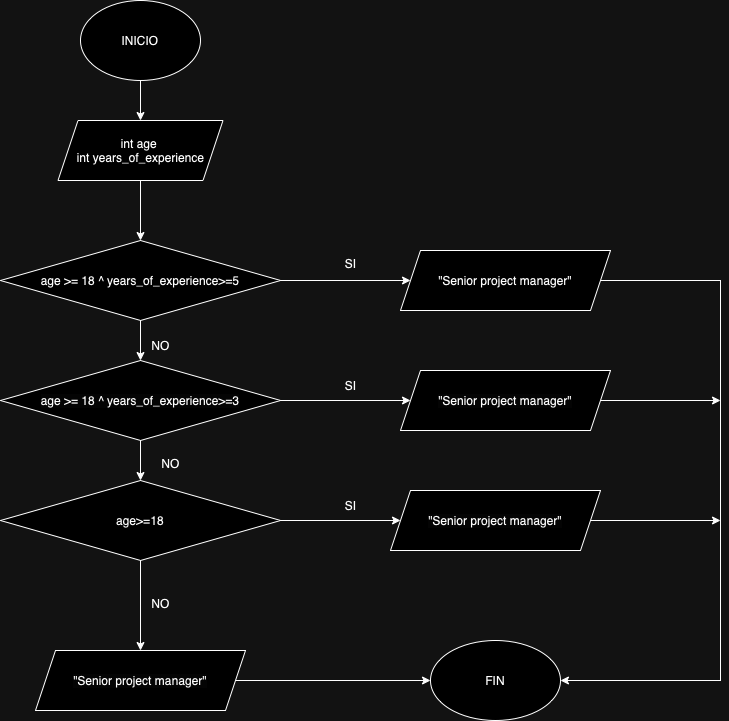

The diagram above was exported from draw.io. Its source (the exported page's mxGraphModel, read from the mxfile embedded in the PNG):
<mxGraphModel dx="924" dy="748" grid="1" gridSize="10" guides="1" tooltips="1" connect="1" arrows="1" fold="1" page="1" pageScale="1" pageWidth="827" pageHeight="1169" math="0" shadow="0">
  <root>
    <mxCell id="0" />
    <mxCell id="1" parent="0" />
    <mxCell id="K9GhgfejoKnFo71CTLOK-9" value="" style="edgeStyle=orthogonalEdgeStyle;rounded=0;orthogonalLoop=1;jettySize=auto;html=1;" edge="1" parent="1" source="K9GhgfejoKnFo71CTLOK-1" target="K9GhgfejoKnFo71CTLOK-2">
      <mxGeometry relative="1" as="geometry" />
    </mxCell>
    <mxCell id="K9GhgfejoKnFo71CTLOK-1" value="INICIO" style="ellipse;whiteSpace=wrap;html=1;" vertex="1" parent="1">
      <mxGeometry x="80" y="80" width="120" height="80" as="geometry" />
    </mxCell>
    <mxCell id="K9GhgfejoKnFo71CTLOK-4" value="" style="edgeStyle=orthogonalEdgeStyle;rounded=0;orthogonalLoop=1;jettySize=auto;html=1;" edge="1" parent="1" source="K9GhgfejoKnFo71CTLOK-2" target="K9GhgfejoKnFo71CTLOK-3">
      <mxGeometry relative="1" as="geometry" />
    </mxCell>
    <mxCell id="K9GhgfejoKnFo71CTLOK-2" value="int age&amp;nbsp;&lt;div&gt;int years_of_experience&lt;/div&gt;" style="shape=parallelogram;perimeter=parallelogramPerimeter;whiteSpace=wrap;html=1;fixedSize=1;" vertex="1" parent="1">
      <mxGeometry x="57.5" y="200" width="165" height="60" as="geometry" />
    </mxCell>
    <mxCell id="K9GhgfejoKnFo71CTLOK-6" value="" style="edgeStyle=orthogonalEdgeStyle;rounded=0;orthogonalLoop=1;jettySize=auto;html=1;" edge="1" parent="1" source="K9GhgfejoKnFo71CTLOK-3" target="K9GhgfejoKnFo71CTLOK-5">
      <mxGeometry relative="1" as="geometry" />
    </mxCell>
    <mxCell id="K9GhgfejoKnFo71CTLOK-11" value="" style="edgeStyle=orthogonalEdgeStyle;rounded=0;orthogonalLoop=1;jettySize=auto;html=1;" edge="1" parent="1" source="K9GhgfejoKnFo71CTLOK-3" target="K9GhgfejoKnFo71CTLOK-10">
      <mxGeometry relative="1" as="geometry" />
    </mxCell>
    <mxCell id="K9GhgfejoKnFo71CTLOK-3" value="age &amp;gt;= 18 ^ years_of_experience&amp;gt;=5" style="rhombus;whiteSpace=wrap;html=1;" vertex="1" parent="1">
      <mxGeometry y="320" width="280" height="80" as="geometry" />
    </mxCell>
    <mxCell id="K9GhgfejoKnFo71CTLOK-8" value="" style="edgeStyle=orthogonalEdgeStyle;rounded=0;orthogonalLoop=1;jettySize=auto;html=1;" edge="1" parent="1" source="K9GhgfejoKnFo71CTLOK-5" target="K9GhgfejoKnFo71CTLOK-7">
      <mxGeometry relative="1" as="geometry" />
    </mxCell>
    <mxCell id="K9GhgfejoKnFo71CTLOK-13" value="" style="edgeStyle=orthogonalEdgeStyle;rounded=0;orthogonalLoop=1;jettySize=auto;html=1;" edge="1" parent="1" source="K9GhgfejoKnFo71CTLOK-5" target="K9GhgfejoKnFo71CTLOK-12">
      <mxGeometry relative="1" as="geometry" />
    </mxCell>
    <mxCell id="K9GhgfejoKnFo71CTLOK-5" value="&lt;span style=&quot;caret-color: rgb(0, 0, 0); color: rgb(0, 0, 0); font-family: Helvetica; font-size: 12px; font-style: normal; font-variant-caps: normal; font-weight: 400; letter-spacing: normal; orphans: auto; text-align: center; text-indent: 0px; text-transform: none; white-space: normal; widows: auto; word-spacing: 0px; -webkit-text-stroke-width: 0px; background-color: rgb(251, 251, 251); text-decoration: none; display: inline !important; float: none;&quot;&gt;age &amp;gt;= 18 ^ years_of_experience&amp;gt;=3&lt;/span&gt;" style="rhombus;whiteSpace=wrap;html=1;" vertex="1" parent="1">
      <mxGeometry y="440" width="280" height="80" as="geometry" />
    </mxCell>
    <mxCell id="K9GhgfejoKnFo71CTLOK-15" value="" style="edgeStyle=orthogonalEdgeStyle;rounded=0;orthogonalLoop=1;jettySize=auto;html=1;" edge="1" parent="1" source="K9GhgfejoKnFo71CTLOK-7" target="K9GhgfejoKnFo71CTLOK-14">
      <mxGeometry relative="1" as="geometry" />
    </mxCell>
    <mxCell id="K9GhgfejoKnFo71CTLOK-17" value="" style="edgeStyle=orthogonalEdgeStyle;rounded=0;orthogonalLoop=1;jettySize=auto;html=1;" edge="1" parent="1" source="K9GhgfejoKnFo71CTLOK-7">
      <mxGeometry relative="1" as="geometry">
        <mxPoint x="140" y="730" as="targetPoint" />
      </mxGeometry>
    </mxCell>
    <mxCell id="K9GhgfejoKnFo71CTLOK-7" value="age&amp;gt;=18" style="rhombus;whiteSpace=wrap;html=1;" vertex="1" parent="1">
      <mxGeometry y="560" width="280" height="80" as="geometry" />
    </mxCell>
    <mxCell id="K9GhgfejoKnFo71CTLOK-21" style="edgeStyle=orthogonalEdgeStyle;rounded=0;orthogonalLoop=1;jettySize=auto;html=1;entryX=1;entryY=0.5;entryDx=0;entryDy=0;" edge="1" parent="1" source="K9GhgfejoKnFo71CTLOK-10" target="K9GhgfejoKnFo71CTLOK-19">
      <mxGeometry relative="1" as="geometry">
        <mxPoint x="630" y="820" as="targetPoint" />
        <Array as="points">
          <mxPoint x="720" y="360" />
          <mxPoint x="720" y="760" />
        </Array>
      </mxGeometry>
    </mxCell>
    <mxCell id="K9GhgfejoKnFo71CTLOK-10" value="&quot;Senior project manager&quot;" style="shape=parallelogram;perimeter=parallelogramPerimeter;whiteSpace=wrap;html=1;fixedSize=1;" vertex="1" parent="1">
      <mxGeometry x="400" y="330" width="210" height="60" as="geometry" />
    </mxCell>
    <mxCell id="K9GhgfejoKnFo71CTLOK-22" style="edgeStyle=orthogonalEdgeStyle;rounded=0;orthogonalLoop=1;jettySize=auto;html=1;" edge="1" parent="1" source="K9GhgfejoKnFo71CTLOK-12">
      <mxGeometry relative="1" as="geometry">
        <mxPoint x="720" y="480" as="targetPoint" />
      </mxGeometry>
    </mxCell>
    <mxCell id="K9GhgfejoKnFo71CTLOK-12" value="&lt;span style=&quot;caret-color: rgb(0, 0, 0); color: rgb(0, 0, 0); font-family: Helvetica; font-size: 12px; font-style: normal; font-variant-caps: normal; font-weight: 400; letter-spacing: normal; orphans: auto; text-align: center; text-indent: 0px; text-transform: none; white-space: normal; widows: auto; word-spacing: 0px; -webkit-text-stroke-width: 0px; background-color: rgb(251, 251, 251); text-decoration: none; display: inline !important; float: none;&quot;&gt;&quot;Senior project manager&quot;&lt;/span&gt;" style="shape=parallelogram;perimeter=parallelogramPerimeter;whiteSpace=wrap;html=1;fixedSize=1;" vertex="1" parent="1">
      <mxGeometry x="400" y="450" width="210" height="60" as="geometry" />
    </mxCell>
    <mxCell id="K9GhgfejoKnFo71CTLOK-23" style="edgeStyle=orthogonalEdgeStyle;rounded=0;orthogonalLoop=1;jettySize=auto;html=1;" edge="1" parent="1" source="K9GhgfejoKnFo71CTLOK-14">
      <mxGeometry relative="1" as="geometry">
        <mxPoint x="719.9999999999998" y="600" as="targetPoint" />
      </mxGeometry>
    </mxCell>
    <mxCell id="K9GhgfejoKnFo71CTLOK-14" value="&lt;span style=&quot;caret-color: rgb(0, 0, 0); color: rgb(0, 0, 0); font-family: Helvetica; font-size: 12px; font-style: normal; font-variant-caps: normal; font-weight: 400; letter-spacing: normal; orphans: auto; text-align: center; text-indent: 0px; text-transform: none; white-space: normal; widows: auto; word-spacing: 0px; -webkit-text-stroke-width: 0px; background-color: rgb(251, 251, 251); text-decoration: none; display: inline !important; float: none;&quot;&gt;&quot;Senior project manager&quot;&lt;/span&gt;" style="shape=parallelogram;perimeter=parallelogramPerimeter;whiteSpace=wrap;html=1;fixedSize=1;" vertex="1" parent="1">
      <mxGeometry x="390" y="570" width="210" height="60" as="geometry" />
    </mxCell>
    <mxCell id="K9GhgfejoKnFo71CTLOK-20" value="" style="edgeStyle=orthogonalEdgeStyle;rounded=0;orthogonalLoop=1;jettySize=auto;html=1;" edge="1" parent="1" source="K9GhgfejoKnFo71CTLOK-18" target="K9GhgfejoKnFo71CTLOK-19">
      <mxGeometry relative="1" as="geometry" />
    </mxCell>
    <mxCell id="K9GhgfejoKnFo71CTLOK-18" value="&lt;span style=&quot;caret-color: rgb(0, 0, 0); color: rgb(0, 0, 0); font-family: Helvetica; font-size: 12px; font-style: normal; font-variant-caps: normal; font-weight: 400; letter-spacing: normal; orphans: auto; text-align: center; text-indent: 0px; text-transform: none; white-space: normal; widows: auto; word-spacing: 0px; -webkit-text-stroke-width: 0px; background-color: rgb(251, 251, 251); text-decoration: none; display: inline !important; float: none;&quot;&gt;&quot;Senior project manager&quot;&lt;/span&gt;" style="shape=parallelogram;perimeter=parallelogramPerimeter;whiteSpace=wrap;html=1;fixedSize=1;" vertex="1" parent="1">
      <mxGeometry x="35" y="730" width="210" height="60" as="geometry" />
    </mxCell>
    <mxCell id="K9GhgfejoKnFo71CTLOK-19" value="FIN" style="ellipse;whiteSpace=wrap;html=1;" vertex="1" parent="1">
      <mxGeometry x="430" y="720" width="130" height="80" as="geometry" />
    </mxCell>
    <mxCell id="K9GhgfejoKnFo71CTLOK-24" value="SI" style="text;html=1;align=center;verticalAlign=middle;resizable=0;points=[];autosize=1;strokeColor=none;fillColor=none;" vertex="1" parent="1">
      <mxGeometry x="335" y="328" width="30" height="30" as="geometry" />
    </mxCell>
    <mxCell id="K9GhgfejoKnFo71CTLOK-25" value="SI" style="text;html=1;align=center;verticalAlign=middle;resizable=0;points=[];autosize=1;strokeColor=none;fillColor=none;" vertex="1" parent="1">
      <mxGeometry x="335" y="450" width="30" height="30" as="geometry" />
    </mxCell>
    <mxCell id="K9GhgfejoKnFo71CTLOK-26" value="SI" style="text;html=1;align=center;verticalAlign=middle;resizable=0;points=[];autosize=1;strokeColor=none;fillColor=none;" vertex="1" parent="1">
      <mxGeometry x="335" y="570" width="30" height="30" as="geometry" />
    </mxCell>
    <mxCell id="K9GhgfejoKnFo71CTLOK-27" value="NO" style="text;html=1;align=center;verticalAlign=middle;resizable=0;points=[];autosize=1;strokeColor=none;fillColor=none;" vertex="1" parent="1">
      <mxGeometry x="140" y="668" width="40" height="30" as="geometry" />
    </mxCell>
    <mxCell id="K9GhgfejoKnFo71CTLOK-28" value="NO" style="text;html=1;align=center;verticalAlign=middle;resizable=0;points=[];autosize=1;strokeColor=none;fillColor=none;" vertex="1" parent="1">
      <mxGeometry x="140" y="410" width="40" height="30" as="geometry" />
    </mxCell>
    <mxCell id="K9GhgfejoKnFo71CTLOK-29" value="NO" style="text;html=1;align=center;verticalAlign=middle;resizable=0;points=[];autosize=1;strokeColor=none;fillColor=none;" vertex="1" parent="1">
      <mxGeometry x="150" y="528" width="40" height="30" as="geometry" />
    </mxCell>
  </root>
</mxGraphModel>